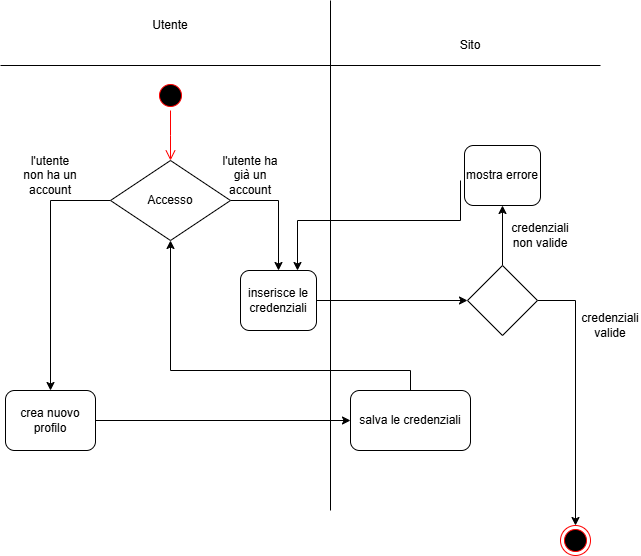

The diagram above was exported from draw.io. Its source (the exported page's mxGraphModel, read from the mxfile embedded in the PNG):
<mxGraphModel dx="648" dy="574" grid="1" gridSize="10" guides="1" tooltips="1" connect="1" arrows="1" fold="1" page="1" pageScale="1" pageWidth="827" pageHeight="1169" math="0" shadow="0">
  <root>
    <mxCell id="WIyWlLk6GJQsqaUBKTNV-0" />
    <mxCell id="WIyWlLk6GJQsqaUBKTNV-1" parent="WIyWlLk6GJQsqaUBKTNV-0" />
    <mxCell id="mBiX9BP0CO3kJIxwjmPY-0" value="" style="ellipse;html=1;shape=startState;fillColor=#000000;strokeColor=#ff0000;" vertex="1" parent="WIyWlLk6GJQsqaUBKTNV-1">
      <mxGeometry x="165" y="110" width="30" height="30" as="geometry" />
    </mxCell>
    <mxCell id="mBiX9BP0CO3kJIxwjmPY-1" value="" style="edgeStyle=orthogonalEdgeStyle;html=1;verticalAlign=bottom;endArrow=open;endSize=8;strokeColor=#ff0000;rounded=0;" edge="1" source="mBiX9BP0CO3kJIxwjmPY-0" parent="WIyWlLk6GJQsqaUBKTNV-1">
      <mxGeometry relative="1" as="geometry">
        <mxPoint x="180" y="190" as="targetPoint" />
      </mxGeometry>
    </mxCell>
    <mxCell id="mBiX9BP0CO3kJIxwjmPY-2" value="" style="line;strokeWidth=1;fillColor=none;align=left;verticalAlign=middle;spacingTop=-1;spacingLeft=3;spacingRight=3;rotatable=0;labelPosition=right;points=[];portConstraint=eastwest;strokeColor=inherit;" vertex="1" parent="WIyWlLk6GJQsqaUBKTNV-1">
      <mxGeometry x="10" y="70" width="600" height="50" as="geometry" />
    </mxCell>
    <mxCell id="mBiX9BP0CO3kJIxwjmPY-3" value="" style="line;strokeWidth=1;fillColor=none;align=left;verticalAlign=middle;spacingTop=-1;spacingLeft=3;spacingRight=3;rotatable=0;labelPosition=right;points=[];portConstraint=eastwest;strokeColor=inherit;direction=south;" vertex="1" parent="WIyWlLk6GJQsqaUBKTNV-1">
      <mxGeometry x="336" y="30" width="8" height="510" as="geometry" />
    </mxCell>
    <mxCell id="mBiX9BP0CO3kJIxwjmPY-4" value="Utente" style="text;html=1;align=center;verticalAlign=middle;whiteSpace=wrap;rounded=0;" vertex="1" parent="WIyWlLk6GJQsqaUBKTNV-1">
      <mxGeometry x="150" y="40" width="60" height="30" as="geometry" />
    </mxCell>
    <mxCell id="mBiX9BP0CO3kJIxwjmPY-5" value="Sito" style="text;html=1;align=center;verticalAlign=middle;whiteSpace=wrap;rounded=0;" vertex="1" parent="WIyWlLk6GJQsqaUBKTNV-1">
      <mxGeometry x="450" y="60" width="60" height="30" as="geometry" />
    </mxCell>
    <mxCell id="mBiX9BP0CO3kJIxwjmPY-9" style="edgeStyle=orthogonalEdgeStyle;rounded=0;orthogonalLoop=1;jettySize=auto;html=1;entryX=0.5;entryY=0;entryDx=0;entryDy=0;exitX=0;exitY=0.5;exitDx=0;exitDy=0;" edge="1" parent="WIyWlLk6GJQsqaUBKTNV-1" source="mBiX9BP0CO3kJIxwjmPY-6" target="mBiX9BP0CO3kJIxwjmPY-7">
      <mxGeometry relative="1" as="geometry" />
    </mxCell>
    <mxCell id="mBiX9BP0CO3kJIxwjmPY-13" style="edgeStyle=orthogonalEdgeStyle;rounded=0;orthogonalLoop=1;jettySize=auto;html=1;entryX=0.5;entryY=0;entryDx=0;entryDy=0;" edge="1" parent="WIyWlLk6GJQsqaUBKTNV-1" source="mBiX9BP0CO3kJIxwjmPY-6" target="mBiX9BP0CO3kJIxwjmPY-8">
      <mxGeometry relative="1" as="geometry" />
    </mxCell>
    <mxCell id="mBiX9BP0CO3kJIxwjmPY-6" value="Accesso" style="rhombus;whiteSpace=wrap;html=1;" vertex="1" parent="WIyWlLk6GJQsqaUBKTNV-1">
      <mxGeometry x="120" y="190" width="120" height="80" as="geometry" />
    </mxCell>
    <mxCell id="mBiX9BP0CO3kJIxwjmPY-12" style="edgeStyle=orthogonalEdgeStyle;rounded=0;orthogonalLoop=1;jettySize=auto;html=1;entryX=0;entryY=0.5;entryDx=0;entryDy=0;" edge="1" parent="WIyWlLk6GJQsqaUBKTNV-1" source="mBiX9BP0CO3kJIxwjmPY-7" target="mBiX9BP0CO3kJIxwjmPY-11">
      <mxGeometry relative="1" as="geometry" />
    </mxCell>
    <mxCell id="mBiX9BP0CO3kJIxwjmPY-7" value="crea nuovo profilo" style="rounded=1;whiteSpace=wrap;html=1;" vertex="1" parent="WIyWlLk6GJQsqaUBKTNV-1">
      <mxGeometry x="15" y="420" width="90" height="60" as="geometry" />
    </mxCell>
    <mxCell id="mBiX9BP0CO3kJIxwjmPY-25" style="edgeStyle=orthogonalEdgeStyle;rounded=0;orthogonalLoop=1;jettySize=auto;html=1;entryX=0;entryY=0.5;entryDx=0;entryDy=0;" edge="1" parent="WIyWlLk6GJQsqaUBKTNV-1" source="mBiX9BP0CO3kJIxwjmPY-8" target="mBiX9BP0CO3kJIxwjmPY-15">
      <mxGeometry relative="1" as="geometry" />
    </mxCell>
    <mxCell id="mBiX9BP0CO3kJIxwjmPY-8" value="inserisce le credenziali" style="rounded=1;whiteSpace=wrap;html=1;" vertex="1" parent="WIyWlLk6GJQsqaUBKTNV-1">
      <mxGeometry x="250" y="300" width="76" height="60" as="geometry" />
    </mxCell>
    <mxCell id="mBiX9BP0CO3kJIxwjmPY-10" value="l'utente non ha un account" style="text;html=1;align=center;verticalAlign=middle;whiteSpace=wrap;rounded=0;" vertex="1" parent="WIyWlLk6GJQsqaUBKTNV-1">
      <mxGeometry x="30" y="190" width="60" height="30" as="geometry" />
    </mxCell>
    <mxCell id="mBiX9BP0CO3kJIxwjmPY-17" style="edgeStyle=orthogonalEdgeStyle;rounded=0;orthogonalLoop=1;jettySize=auto;html=1;entryX=0.5;entryY=1;entryDx=0;entryDy=0;" edge="1" parent="WIyWlLk6GJQsqaUBKTNV-1" source="mBiX9BP0CO3kJIxwjmPY-11" target="mBiX9BP0CO3kJIxwjmPY-6">
      <mxGeometry relative="1" as="geometry">
        <Array as="points">
          <mxPoint x="420" y="400" />
          <mxPoint x="180" y="400" />
        </Array>
      </mxGeometry>
    </mxCell>
    <mxCell id="mBiX9BP0CO3kJIxwjmPY-11" value="salva le credenziali" style="rounded=1;whiteSpace=wrap;html=1;" vertex="1" parent="WIyWlLk6GJQsqaUBKTNV-1">
      <mxGeometry x="360" y="420" width="120" height="60" as="geometry" />
    </mxCell>
    <mxCell id="mBiX9BP0CO3kJIxwjmPY-14" value="l'utente ha già un account" style="text;html=1;align=center;verticalAlign=middle;whiteSpace=wrap;rounded=0;" vertex="1" parent="WIyWlLk6GJQsqaUBKTNV-1">
      <mxGeometry x="230" y="190" width="60" height="30" as="geometry" />
    </mxCell>
    <mxCell id="mBiX9BP0CO3kJIxwjmPY-20" style="edgeStyle=orthogonalEdgeStyle;rounded=0;orthogonalLoop=1;jettySize=auto;html=1;entryX=0.5;entryY=1;entryDx=0;entryDy=0;" edge="1" parent="WIyWlLk6GJQsqaUBKTNV-1" source="mBiX9BP0CO3kJIxwjmPY-15" target="mBiX9BP0CO3kJIxwjmPY-19">
      <mxGeometry relative="1" as="geometry" />
    </mxCell>
    <mxCell id="mBiX9BP0CO3kJIxwjmPY-27" style="edgeStyle=orthogonalEdgeStyle;rounded=0;orthogonalLoop=1;jettySize=auto;html=1;entryX=0.5;entryY=0;entryDx=0;entryDy=0;exitX=1;exitY=0.5;exitDx=0;exitDy=0;" edge="1" parent="WIyWlLk6GJQsqaUBKTNV-1" source="mBiX9BP0CO3kJIxwjmPY-15" target="mBiX9BP0CO3kJIxwjmPY-26">
      <mxGeometry relative="1" as="geometry" />
    </mxCell>
    <mxCell id="mBiX9BP0CO3kJIxwjmPY-15" value="" style="rhombus;whiteSpace=wrap;html=1;" vertex="1" parent="WIyWlLk6GJQsqaUBKTNV-1">
      <mxGeometry x="477" y="295" width="70" height="70" as="geometry" />
    </mxCell>
    <mxCell id="mBiX9BP0CO3kJIxwjmPY-24" style="edgeStyle=orthogonalEdgeStyle;rounded=0;orthogonalLoop=1;jettySize=auto;html=1;entryX=0.75;entryY=0;entryDx=0;entryDy=0;" edge="1" parent="WIyWlLk6GJQsqaUBKTNV-1" target="mBiX9BP0CO3kJIxwjmPY-8">
      <mxGeometry relative="1" as="geometry">
        <mxPoint x="470" y="210" as="sourcePoint" />
        <Array as="points">
          <mxPoint x="470" y="250" />
          <mxPoint x="307" y="250" />
        </Array>
      </mxGeometry>
    </mxCell>
    <mxCell id="mBiX9BP0CO3kJIxwjmPY-19" value="mostra errore" style="rounded=1;whiteSpace=wrap;html=1;" vertex="1" parent="WIyWlLk6GJQsqaUBKTNV-1">
      <mxGeometry x="474" y="175" width="76" height="60" as="geometry" />
    </mxCell>
    <mxCell id="mBiX9BP0CO3kJIxwjmPY-21" value="credenziali non valide" style="text;html=1;align=center;verticalAlign=middle;whiteSpace=wrap;rounded=0;" vertex="1" parent="WIyWlLk6GJQsqaUBKTNV-1">
      <mxGeometry x="520" y="250" width="60" height="30" as="geometry" />
    </mxCell>
    <mxCell id="mBiX9BP0CO3kJIxwjmPY-26" value="" style="ellipse;html=1;shape=endState;fillColor=#000000;strokeColor=#ff0000;" vertex="1" parent="WIyWlLk6GJQsqaUBKTNV-1">
      <mxGeometry x="570" y="555" width="30" height="30" as="geometry" />
    </mxCell>
    <mxCell id="mBiX9BP0CO3kJIxwjmPY-28" value="credenziali valide" style="text;html=1;align=center;verticalAlign=middle;whiteSpace=wrap;rounded=0;" vertex="1" parent="WIyWlLk6GJQsqaUBKTNV-1">
      <mxGeometry x="590" y="340" width="60" height="30" as="geometry" />
    </mxCell>
  </root>
</mxGraphModel>